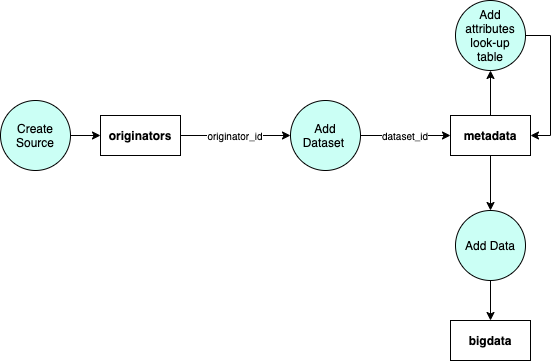

The diagram above was exported from draw.io. Its source (the exported page's mxGraphModel, read from the mxfile embedded in the PNG):
<mxGraphModel dx="1426" dy="826" grid="1" gridSize="10" guides="1" tooltips="1" connect="1" arrows="1" fold="1" page="1" pageScale="1" pageWidth="850" pageHeight="1100" math="0" shadow="0">
  <root>
    <mxCell id="0" />
    <mxCell id="1" parent="0" />
    <mxCell id="V5OpKiqXRvTUJcVmIMOD-10" style="edgeStyle=orthogonalEdgeStyle;rounded=0;orthogonalLoop=1;jettySize=auto;html=1;exitX=1;exitY=0.5;exitDx=0;exitDy=0;entryX=0;entryY=0.5;entryDx=0;entryDy=0;" edge="1" parent="1" source="V5OpKiqXRvTUJcVmIMOD-1" target="V5OpKiqXRvTUJcVmIMOD-5">
      <mxGeometry relative="1" as="geometry" />
    </mxCell>
    <mxCell id="V5OpKiqXRvTUJcVmIMOD-1" value="Create Source" style="ellipse;whiteSpace=wrap;html=1;aspect=fixed;fillColor=#cbfff5;" vertex="1" parent="1">
      <mxGeometry x="30" y="400" width="70" height="70" as="geometry" />
    </mxCell>
    <mxCell id="V5OpKiqXRvTUJcVmIMOD-13" style="edgeStyle=orthogonalEdgeStyle;rounded=0;orthogonalLoop=1;jettySize=auto;html=1;exitX=1;exitY=0.5;exitDx=0;exitDy=0;entryX=0;entryY=0.5;entryDx=0;entryDy=0;" edge="1" parent="1" source="V5OpKiqXRvTUJcVmIMOD-2" target="V5OpKiqXRvTUJcVmIMOD-6">
      <mxGeometry relative="1" as="geometry" />
    </mxCell>
    <mxCell id="V5OpKiqXRvTUJcVmIMOD-2" value="Add Dataset&amp;nbsp;" style="ellipse;whiteSpace=wrap;html=1;aspect=fixed;fillColor=#cbfff5;" vertex="1" parent="1">
      <mxGeometry x="320" y="400" width="70" height="70" as="geometry" />
    </mxCell>
    <mxCell id="V5OpKiqXRvTUJcVmIMOD-19" style="edgeStyle=orthogonalEdgeStyle;rounded=0;orthogonalLoop=1;jettySize=auto;html=1;exitX=1;exitY=0.5;exitDx=0;exitDy=0;entryX=1;entryY=0.5;entryDx=0;entryDy=0;" edge="1" parent="1" source="V5OpKiqXRvTUJcVmIMOD-3" target="V5OpKiqXRvTUJcVmIMOD-6">
      <mxGeometry relative="1" as="geometry" />
    </mxCell>
    <mxCell id="V5OpKiqXRvTUJcVmIMOD-3" value="Add attributes look-up table" style="ellipse;whiteSpace=wrap;html=1;aspect=fixed;fillColor=#cbfff5;" vertex="1" parent="1">
      <mxGeometry x="485" y="300" width="70" height="70" as="geometry" />
    </mxCell>
    <mxCell id="V5OpKiqXRvTUJcVmIMOD-21" style="edgeStyle=orthogonalEdgeStyle;rounded=0;orthogonalLoop=1;jettySize=auto;html=1;exitX=0.5;exitY=1;exitDx=0;exitDy=0;entryX=0.5;entryY=0;entryDx=0;entryDy=0;" edge="1" parent="1" source="V5OpKiqXRvTUJcVmIMOD-4" target="V5OpKiqXRvTUJcVmIMOD-7">
      <mxGeometry relative="1" as="geometry" />
    </mxCell>
    <mxCell id="V5OpKiqXRvTUJcVmIMOD-4" value="Add Data" style="ellipse;whiteSpace=wrap;html=1;aspect=fixed;fillColor=#cbfff5;" vertex="1" parent="1">
      <mxGeometry x="485" y="510" width="70" height="70" as="geometry" />
    </mxCell>
    <mxCell id="V5OpKiqXRvTUJcVmIMOD-12" style="edgeStyle=orthogonalEdgeStyle;rounded=0;orthogonalLoop=1;jettySize=auto;html=1;exitX=1;exitY=0.5;exitDx=0;exitDy=0;entryX=0;entryY=0.5;entryDx=0;entryDy=0;" edge="1" parent="1" source="V5OpKiqXRvTUJcVmIMOD-5" target="V5OpKiqXRvTUJcVmIMOD-2">
      <mxGeometry relative="1" as="geometry" />
    </mxCell>
    <mxCell id="V5OpKiqXRvTUJcVmIMOD-5" value="originators" style="rounded=0;whiteSpace=wrap;html=1;fontStyle=1" vertex="1" parent="1">
      <mxGeometry x="130" y="415" width="80" height="40" as="geometry" />
    </mxCell>
    <mxCell id="V5OpKiqXRvTUJcVmIMOD-17" style="edgeStyle=orthogonalEdgeStyle;rounded=0;orthogonalLoop=1;jettySize=auto;html=1;exitX=0.5;exitY=0;exitDx=0;exitDy=0;entryX=0.5;entryY=1;entryDx=0;entryDy=0;" edge="1" parent="1" source="V5OpKiqXRvTUJcVmIMOD-6" target="V5OpKiqXRvTUJcVmIMOD-3">
      <mxGeometry relative="1" as="geometry" />
    </mxCell>
    <mxCell id="V5OpKiqXRvTUJcVmIMOD-20" style="edgeStyle=orthogonalEdgeStyle;rounded=0;orthogonalLoop=1;jettySize=auto;html=1;exitX=0.5;exitY=1;exitDx=0;exitDy=0;" edge="1" parent="1" source="V5OpKiqXRvTUJcVmIMOD-6">
      <mxGeometry relative="1" as="geometry">
        <mxPoint x="520" y="510" as="targetPoint" />
      </mxGeometry>
    </mxCell>
    <mxCell id="V5OpKiqXRvTUJcVmIMOD-6" value="metadata" style="rounded=0;whiteSpace=wrap;html=1;fontStyle=1" vertex="1" parent="1">
      <mxGeometry x="480" y="415" width="80" height="40" as="geometry" />
    </mxCell>
    <mxCell id="V5OpKiqXRvTUJcVmIMOD-7" value="bigdata" style="rounded=0;whiteSpace=wrap;html=1;fontStyle=1" vertex="1" parent="1">
      <mxGeometry x="480" y="620" width="80" height="40" as="geometry" />
    </mxCell>
    <mxCell id="V5OpKiqXRvTUJcVmIMOD-22" value="&lt;font style=&quot;font-size: 10px ; background-color: rgb(255 , 255 , 255)&quot;&gt;originator_id&lt;/font&gt;" style="text;html=1;strokeColor=none;fillColor=none;align=center;verticalAlign=middle;whiteSpace=wrap;rounded=0;" vertex="1" parent="1">
      <mxGeometry x="230" y="425" width="70" height="20" as="geometry" />
    </mxCell>
    <mxCell id="V5OpKiqXRvTUJcVmIMOD-24" value="&lt;font style=&quot;font-size: 10px ; background-color: rgb(255 , 255 , 255)&quot;&gt;dataset_id&lt;/font&gt;" style="text;html=1;strokeColor=none;fillColor=none;align=center;verticalAlign=middle;whiteSpace=wrap;rounded=0;" vertex="1" parent="1">
      <mxGeometry x="410" y="425" width="50" height="20" as="geometry" />
    </mxCell>
  </root>
</mxGraphModel>